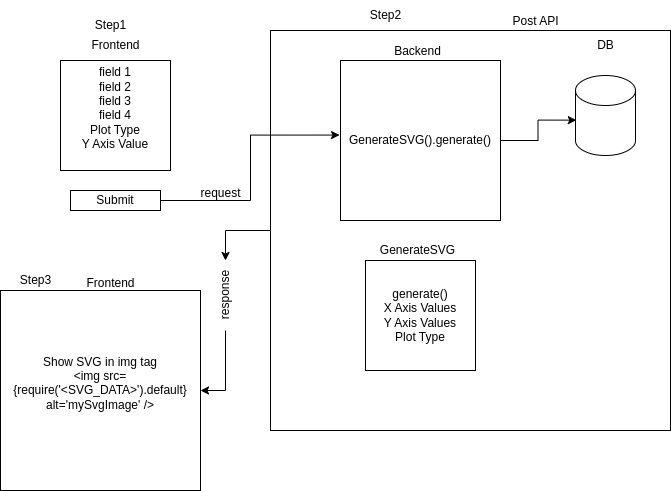

The diagram above was exported from draw.io. Its source (the exported page's mxGraphModel, read from the mxfile embedded in the PNG):
<mxGraphModel dx="1195" dy="591" grid="1" gridSize="10" guides="1" tooltips="1" connect="1" arrows="1" fold="1" page="1" pageScale="1" pageWidth="850" pageHeight="1100" math="0" shadow="0">
  <root>
    <mxCell id="0" />
    <mxCell id="1" parent="0" />
    <mxCell id="MPrBVta6YSLYgwLnJuWZ-1" value="field 1&lt;div&gt;field 2&lt;br&gt;&lt;/div&gt;&lt;div&gt;field 3&lt;br&gt;&lt;/div&gt;&lt;div&gt;field 4&lt;br&gt;&lt;/div&gt;&lt;div&gt;Plot Type&lt;br&gt;&lt;/div&gt;&lt;div&gt;Y Axis Value&lt;/div&gt;&lt;div&gt;&lt;br&gt;&lt;/div&gt;" style="whiteSpace=wrap;html=1;aspect=fixed;" parent="1" vertex="1">
      <mxGeometry x="160" y="90" width="110" height="110" as="geometry" />
    </mxCell>
    <mxCell id="BBQQFqfNe2PwMc7m81Kp-1" value="GenerateSVG().generate()" style="whiteSpace=wrap;html=1;aspect=fixed;" vertex="1" parent="1">
      <mxGeometry x="440" y="90" width="160" height="160" as="geometry" />
    </mxCell>
    <mxCell id="BBQQFqfNe2PwMc7m81Kp-2" value="Frontend" style="text;html=1;align=center;verticalAlign=middle;resizable=0;points=[];autosize=1;strokeColor=none;fillColor=none;" vertex="1" parent="1">
      <mxGeometry x="180" y="60" width="70" height="30" as="geometry" />
    </mxCell>
    <mxCell id="BBQQFqfNe2PwMc7m81Kp-3" value="Backend" style="text;html=1;align=center;verticalAlign=middle;resizable=0;points=[];autosize=1;strokeColor=none;fillColor=none;" vertex="1" parent="1">
      <mxGeometry x="482" y="66" width="70" height="30" as="geometry" />
    </mxCell>
    <mxCell id="BBQQFqfNe2PwMc7m81Kp-5" value="DB" style="text;html=1;align=center;verticalAlign=middle;resizable=0;points=[];autosize=1;strokeColor=none;fillColor=none;" vertex="1" parent="1">
      <mxGeometry x="685" y="60" width="40" height="30" as="geometry" />
    </mxCell>
    <mxCell id="BBQQFqfNe2PwMc7m81Kp-7" value="Submit" style="rounded=0;whiteSpace=wrap;html=1;" vertex="1" parent="1">
      <mxGeometry x="170" y="220" width="90" height="20" as="geometry" />
    </mxCell>
    <mxCell id="BBQQFqfNe2PwMc7m81Kp-9" style="edgeStyle=orthogonalEdgeStyle;rounded=0;orthogonalLoop=1;jettySize=auto;html=1;exitX=1;exitY=0.5;exitDx=0;exitDy=0;entryX=-0.006;entryY=0.466;entryDx=0;entryDy=0;entryPerimeter=0;" edge="1" parent="1" source="BBQQFqfNe2PwMc7m81Kp-7" target="BBQQFqfNe2PwMc7m81Kp-1">
      <mxGeometry relative="1" as="geometry" />
    </mxCell>
    <mxCell id="BBQQFqfNe2PwMc7m81Kp-10" value="&lt;div&gt;generate()&lt;/div&gt;X Axis Values&lt;div&gt;Y Axis Values&lt;/div&gt;&lt;div&gt;Plot Type&lt;/div&gt;" style="whiteSpace=wrap;html=1;aspect=fixed;" vertex="1" parent="1">
      <mxGeometry x="465" y="290" width="110" height="110" as="geometry" />
    </mxCell>
    <mxCell id="BBQQFqfNe2PwMc7m81Kp-12" value="&lt;span style=&quot;text-wrap: wrap;&quot;&gt;GenerateSVG&lt;/span&gt;" style="text;html=1;align=center;verticalAlign=middle;resizable=0;points=[];autosize=1;strokeColor=none;fillColor=none;" vertex="1" parent="1">
      <mxGeometry x="467" y="265" width="100" height="30" as="geometry" />
    </mxCell>
    <mxCell id="BBQQFqfNe2PwMc7m81Kp-15" value="Post API" style="text;html=1;align=center;verticalAlign=middle;resizable=0;points=[];autosize=1;strokeColor=none;fillColor=none;" vertex="1" parent="1">
      <mxGeometry x="600" y="36" width="70" height="30" as="geometry" />
    </mxCell>
    <mxCell id="BBQQFqfNe2PwMc7m81Kp-16" value="request" style="text;html=1;align=center;verticalAlign=middle;resizable=0;points=[];autosize=1;strokeColor=none;fillColor=none;" vertex="1" parent="1">
      <mxGeometry x="290" y="208" width="60" height="30" as="geometry" />
    </mxCell>
    <mxCell id="BBQQFqfNe2PwMc7m81Kp-17" value="&lt;div&gt;Show SVG in img tag&lt;/div&gt;&lt;div&gt;&lt;div&gt;&amp;lt;img src={require('&amp;lt;SVG_DATA&amp;gt;').default} alt='mySvgImage' /&amp;gt;&lt;/div&gt;&lt;/div&gt;&lt;div&gt;&lt;br&gt;&lt;/div&gt;" style="whiteSpace=wrap;html=1;aspect=fixed;" vertex="1" parent="1">
      <mxGeometry x="100" y="320" width="200" height="200" as="geometry" />
    </mxCell>
    <mxCell id="BBQQFqfNe2PwMc7m81Kp-19" value="Frontend" style="text;html=1;align=center;verticalAlign=middle;resizable=0;points=[];autosize=1;strokeColor=none;fillColor=none;" vertex="1" parent="1">
      <mxGeometry x="175" y="298" width="70" height="30" as="geometry" />
    </mxCell>
    <mxCell id="BBQQFqfNe2PwMc7m81Kp-21" value="" style="shape=cylinder3;whiteSpace=wrap;html=1;boundedLbl=1;backgroundOutline=1;size=15;" vertex="1" parent="1">
      <mxGeometry x="675" y="105" width="60" height="80" as="geometry" />
    </mxCell>
    <mxCell id="BBQQFqfNe2PwMc7m81Kp-22" style="edgeStyle=orthogonalEdgeStyle;rounded=0;orthogonalLoop=1;jettySize=auto;html=1;exitX=1;exitY=0.5;exitDx=0;exitDy=0;entryX=0.014;entryY=0.558;entryDx=0;entryDy=0;entryPerimeter=0;" edge="1" parent="1" source="BBQQFqfNe2PwMc7m81Kp-1" target="BBQQFqfNe2PwMc7m81Kp-21">
      <mxGeometry relative="1" as="geometry" />
    </mxCell>
    <mxCell id="BBQQFqfNe2PwMc7m81Kp-26" style="edgeStyle=orthogonalEdgeStyle;rounded=0;orthogonalLoop=1;jettySize=auto;html=1;exitX=0;exitY=0.5;exitDx=0;exitDy=0;entryX=1;entryY=0.5;entryDx=0;entryDy=0;" edge="1" parent="1" source="BBQQFqfNe2PwMc7m81Kp-20" target="BBQQFqfNe2PwMc7m81Kp-17">
      <mxGeometry relative="1" as="geometry" />
    </mxCell>
    <mxCell id="BBQQFqfNe2PwMc7m81Kp-23" value="" style="whiteSpace=wrap;html=1;aspect=fixed;fillColor=none;" vertex="1" parent="1">
      <mxGeometry x="370" y="60" width="400" height="400" as="geometry" />
    </mxCell>
    <mxCell id="BBQQFqfNe2PwMc7m81Kp-27" value="" style="edgeStyle=orthogonalEdgeStyle;rounded=0;orthogonalLoop=1;jettySize=auto;html=1;exitX=0;exitY=0.5;exitDx=0;exitDy=0;entryX=1;entryY=0.5;entryDx=0;entryDy=0;" edge="1" parent="1" source="BBQQFqfNe2PwMc7m81Kp-23" target="BBQQFqfNe2PwMc7m81Kp-20">
      <mxGeometry relative="1" as="geometry">
        <mxPoint x="370" y="260" as="sourcePoint" />
        <mxPoint x="300" y="405" as="targetPoint" />
      </mxGeometry>
    </mxCell>
    <mxCell id="BBQQFqfNe2PwMc7m81Kp-20" value="response" style="text;html=1;align=center;verticalAlign=middle;resizable=0;points=[];autosize=1;strokeColor=none;fillColor=none;rotation=-90;" vertex="1" parent="1">
      <mxGeometry x="290" y="310" width="70" height="30" as="geometry" />
    </mxCell>
    <mxCell id="BBQQFqfNe2PwMc7m81Kp-28" value="Step1" style="text;html=1;align=center;verticalAlign=middle;resizable=0;points=[];autosize=1;strokeColor=none;fillColor=none;" vertex="1" parent="1">
      <mxGeometry x="185" y="40" width="50" height="30" as="geometry" />
    </mxCell>
    <mxCell id="BBQQFqfNe2PwMc7m81Kp-29" value="Step2" style="text;html=1;align=center;verticalAlign=middle;resizable=0;points=[];autosize=1;strokeColor=none;fillColor=none;" vertex="1" parent="1">
      <mxGeometry x="460" y="30" width="50" height="30" as="geometry" />
    </mxCell>
    <mxCell id="BBQQFqfNe2PwMc7m81Kp-30" value="Step3" style="text;html=1;align=center;verticalAlign=middle;resizable=0;points=[];autosize=1;strokeColor=none;fillColor=none;" vertex="1" parent="1">
      <mxGeometry x="110" y="295" width="50" height="30" as="geometry" />
    </mxCell>
  </root>
</mxGraphModel>